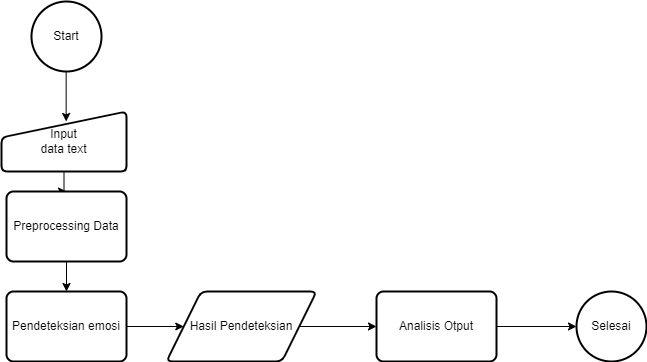

The diagram above was exported from draw.io. Its source (the exported page's mxGraphModel, read from the mxfile embedded in the PNG):
<mxGraphModel dx="1088" dy="900" grid="1" gridSize="10" guides="1" tooltips="1" connect="1" arrows="1" fold="1" page="1" pageScale="1" pageWidth="827" pageHeight="1169" math="0" shadow="0">
  <root>
    <mxCell id="0" />
    <mxCell id="1" parent="0" />
    <mxCell id="2" style="edgeStyle=orthogonalEdgeStyle;rounded=0;orthogonalLoop=1;jettySize=auto;html=1;entryX=0.52;entryY=0.333;entryDx=0;entryDy=0;entryPerimeter=0;" edge="1" parent="1">
      <mxGeometry relative="1" as="geometry">
        <mxPoint x="149.66" y="90" as="sourcePoint" />
        <mxPoint x="149.66" y="149.98000000000002" as="targetPoint" />
      </mxGeometry>
    </mxCell>
    <mxCell id="3" value="Start" style="strokeWidth=2;html=1;shape=mxgraph.flowchart.start_2;whiteSpace=wrap;" vertex="1" parent="1">
      <mxGeometry x="115" y="30" width="70" height="70" as="geometry" />
    </mxCell>
    <mxCell id="4" style="edgeStyle=orthogonalEdgeStyle;rounded=0;orthogonalLoop=1;jettySize=auto;html=1;exitX=0.5;exitY=1;exitDx=0;exitDy=0;" edge="1" source="5" target="7" parent="1">
      <mxGeometry relative="1" as="geometry" />
    </mxCell>
    <mxCell id="5" value="Input &lt;br&gt;data text" style="html=1;strokeWidth=2;shape=manualInput;whiteSpace=wrap;rounded=1;size=26;arcSize=11;" vertex="1" parent="1">
      <mxGeometry x="85" y="140" width="125" height="60" as="geometry" />
    </mxCell>
    <mxCell id="6" style="edgeStyle=orthogonalEdgeStyle;rounded=0;orthogonalLoop=1;jettySize=auto;html=1;exitX=0.5;exitY=1;exitDx=0;exitDy=0;entryX=0.5;entryY=0;entryDx=0;entryDy=0;" edge="1" source="7" target="9" parent="1">
      <mxGeometry relative="1" as="geometry" />
    </mxCell>
    <mxCell id="7" value="Preprocessing Data" style="rounded=1;whiteSpace=wrap;html=1;absoluteArcSize=1;arcSize=14;strokeWidth=2;" vertex="1" parent="1">
      <mxGeometry x="90" y="220" width="120" height="70" as="geometry" />
    </mxCell>
    <mxCell id="8" value="" style="edgeStyle=orthogonalEdgeStyle;rounded=0;orthogonalLoop=1;jettySize=auto;html=1;" edge="1" source="9" target="11" parent="1">
      <mxGeometry relative="1" as="geometry" />
    </mxCell>
    <mxCell id="9" value="Pendeteksian emosi" style="rounded=1;whiteSpace=wrap;html=1;absoluteArcSize=1;arcSize=14;strokeWidth=2;" vertex="1" parent="1">
      <mxGeometry x="90" y="320" width="120" height="70" as="geometry" />
    </mxCell>
    <mxCell id="10" value="" style="edgeStyle=orthogonalEdgeStyle;rounded=0;orthogonalLoop=1;jettySize=auto;html=1;" edge="1" source="11" target="13" parent="1">
      <mxGeometry relative="1" as="geometry" />
    </mxCell>
    <mxCell id="11" value="Hasil Pendeteksian" style="shape=parallelogram;html=1;strokeWidth=2;perimeter=parallelogramPerimeter;whiteSpace=wrap;rounded=1;arcSize=12;size=0.23;" vertex="1" parent="1">
      <mxGeometry x="250" y="320" width="150" height="70" as="geometry" />
    </mxCell>
    <mxCell id="12" style="edgeStyle=orthogonalEdgeStyle;rounded=0;orthogonalLoop=1;jettySize=auto;html=1;exitX=1;exitY=0.5;exitDx=0;exitDy=0;entryX=0;entryY=0.5;entryDx=0;entryDy=0;entryPerimeter=0;" edge="1" source="13" target="14" parent="1">
      <mxGeometry relative="1" as="geometry" />
    </mxCell>
    <mxCell id="13" value="Analisis Otput" style="rounded=1;whiteSpace=wrap;html=1;absoluteArcSize=1;arcSize=14;strokeWidth=2;" vertex="1" parent="1">
      <mxGeometry x="460" y="320" width="120" height="70" as="geometry" />
    </mxCell>
    <mxCell id="14" value="Selesai" style="strokeWidth=2;html=1;shape=mxgraph.flowchart.start_2;whiteSpace=wrap;" vertex="1" parent="1">
      <mxGeometry x="660" y="320" width="70" height="70" as="geometry" />
    </mxCell>
  </root>
</mxGraphModel>